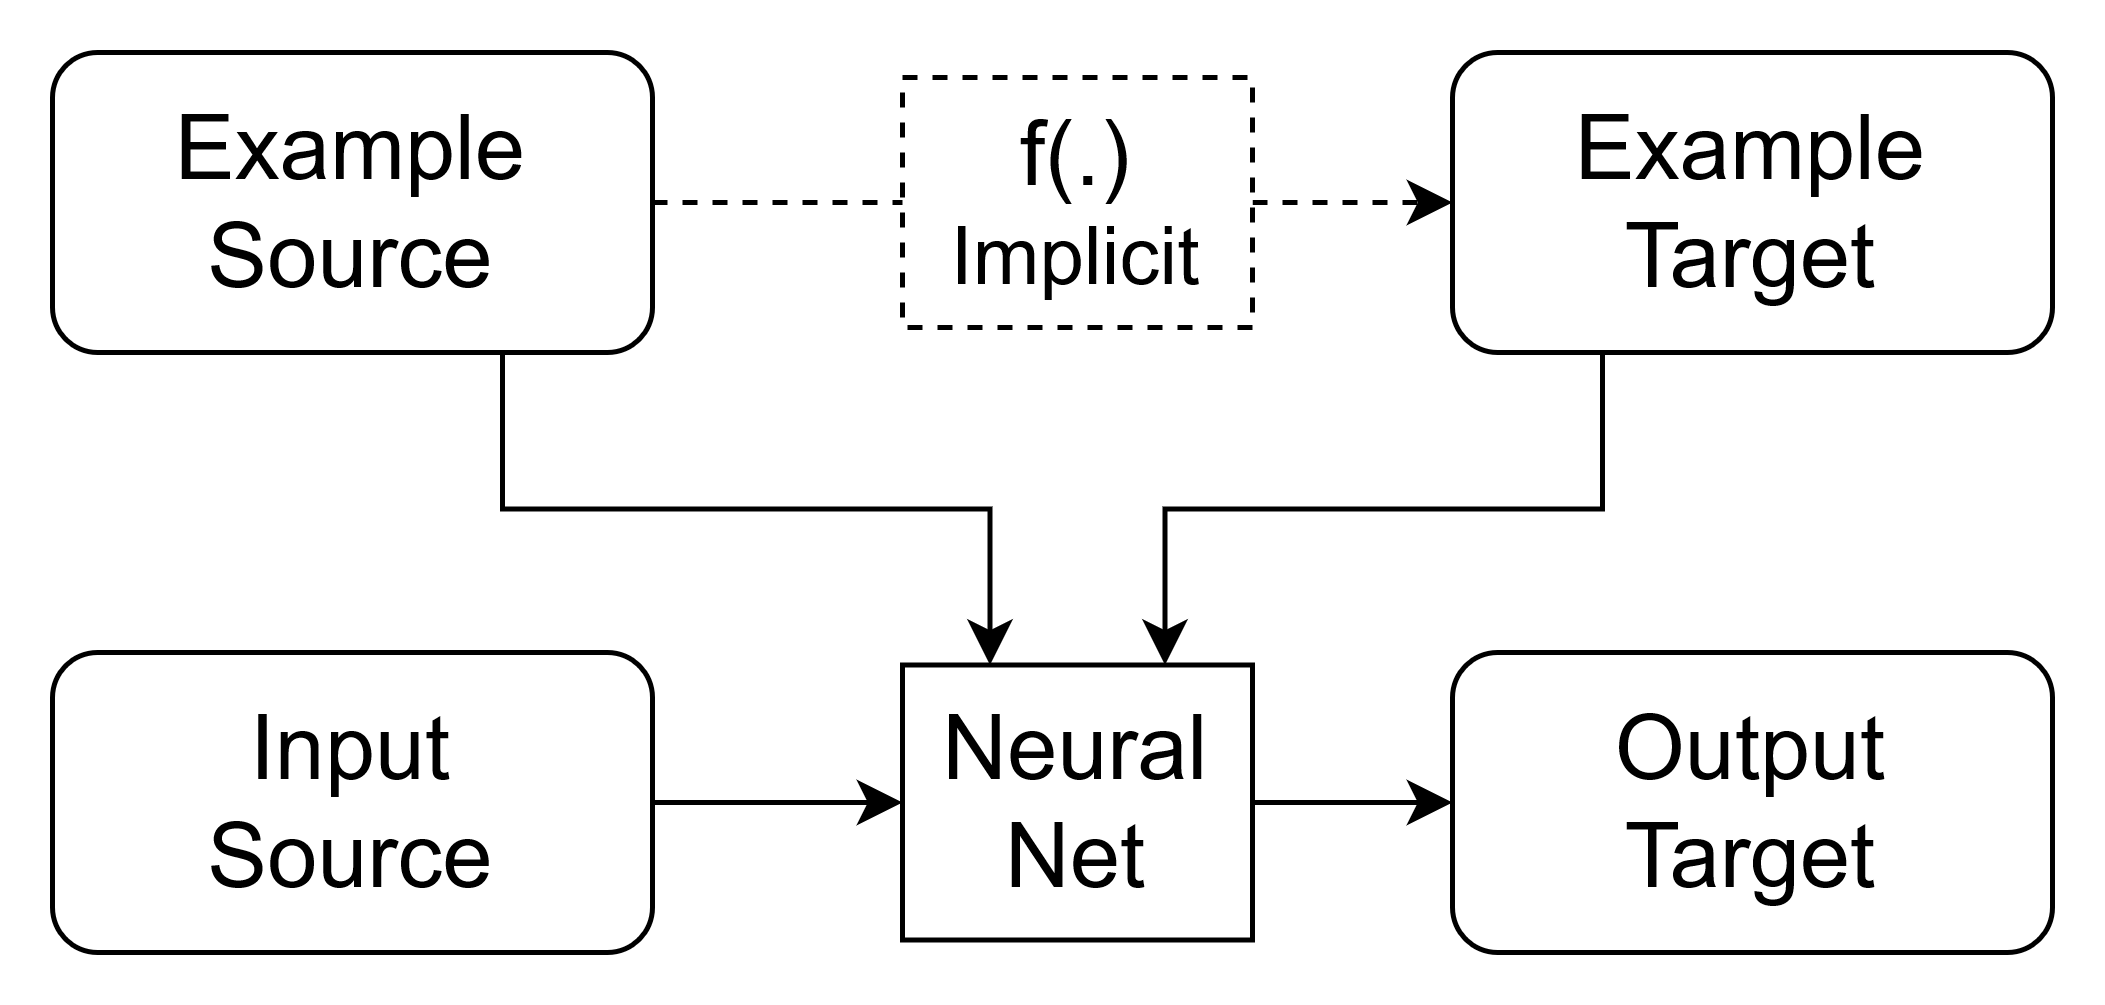

The diagram above was exported from draw.io. Its source (the exported page's mxGraphModel, read from the mxfile embedded in the PNG):
<mxGraphModel dx="1434" dy="746" grid="1" gridSize="10" guides="1" tooltips="1" connect="1" arrows="1" fold="1" page="1" pageScale="1" pageWidth="850" pageHeight="1100" math="0" shadow="0">
  <root>
    <mxCell id="0" />
    <mxCell id="1" parent="0" />
    <mxCell id="SA67e6thNQa_9u45IwuT-11" style="edgeStyle=orthogonalEdgeStyle;rounded=0;orthogonalLoop=1;jettySize=auto;html=1;exitX=0.75;exitY=1;exitDx=0;exitDy=0;entryX=0.25;entryY=0;entryDx=0;entryDy=0;" edge="1" parent="1" source="SA67e6thNQa_9u45IwuT-1" target="SA67e6thNQa_9u45IwuT-9">
      <mxGeometry relative="1" as="geometry" />
    </mxCell>
    <mxCell id="SA67e6thNQa_9u45IwuT-1" value="&lt;font style=&quot;font-size: 18px;&quot;&gt;Example Source&lt;/font&gt;" style="rounded=1;whiteSpace=wrap;html=1;" vertex="1" parent="1">
      <mxGeometry x="160" y="160" width="120" height="60" as="geometry" />
    </mxCell>
    <mxCell id="SA67e6thNQa_9u45IwuT-12" style="edgeStyle=orthogonalEdgeStyle;rounded=0;orthogonalLoop=1;jettySize=auto;html=1;exitX=0.25;exitY=1;exitDx=0;exitDy=0;entryX=0.75;entryY=0;entryDx=0;entryDy=0;" edge="1" parent="1" source="SA67e6thNQa_9u45IwuT-2" target="SA67e6thNQa_9u45IwuT-9">
      <mxGeometry relative="1" as="geometry" />
    </mxCell>
    <mxCell id="SA67e6thNQa_9u45IwuT-2" value="&lt;font style=&quot;font-size: 18px;&quot;&gt;Example Target&lt;/font&gt;" style="rounded=1;whiteSpace=wrap;html=1;" vertex="1" parent="1">
      <mxGeometry x="440" y="160" width="120" height="60" as="geometry" />
    </mxCell>
    <mxCell id="SA67e6thNQa_9u45IwuT-6" style="edgeStyle=orthogonalEdgeStyle;rounded=0;orthogonalLoop=1;jettySize=auto;html=1;exitX=1;exitY=0.5;exitDx=0;exitDy=0;entryX=0;entryY=0.5;entryDx=0;entryDy=0;dashed=1;" edge="1" parent="1" source="SA67e6thNQa_9u45IwuT-3" target="SA67e6thNQa_9u45IwuT-2">
      <mxGeometry relative="1" as="geometry" />
    </mxCell>
    <mxCell id="SA67e6thNQa_9u45IwuT-3" value="&lt;div&gt;&lt;font style=&quot;font-size: 18px;&quot;&gt;f(.)&lt;br&gt;&lt;/font&gt;&lt;/div&gt;&lt;div&gt;&lt;font size=&quot;3&quot;&gt;Implicit&lt;/font&gt;&lt;/div&gt;" style="rounded=0;whiteSpace=wrap;html=1;dashed=1;" vertex="1" parent="1">
      <mxGeometry x="330" y="165" width="70" height="50" as="geometry" />
    </mxCell>
    <mxCell id="SA67e6thNQa_9u45IwuT-4" value="" style="endArrow=none;html=1;rounded=0;exitX=1;exitY=0.5;exitDx=0;exitDy=0;entryX=0;entryY=0.5;entryDx=0;entryDy=0;dashed=1;" edge="1" parent="1" source="SA67e6thNQa_9u45IwuT-1" target="SA67e6thNQa_9u45IwuT-3">
      <mxGeometry width="50" height="50" relative="1" as="geometry">
        <mxPoint x="400" y="410" as="sourcePoint" />
        <mxPoint x="450" y="360" as="targetPoint" />
      </mxGeometry>
    </mxCell>
    <mxCell id="SA67e6thNQa_9u45IwuT-13" style="edgeStyle=orthogonalEdgeStyle;rounded=0;orthogonalLoop=1;jettySize=auto;html=1;exitX=1;exitY=0.5;exitDx=0;exitDy=0;entryX=0;entryY=0.5;entryDx=0;entryDy=0;" edge="1" parent="1" source="SA67e6thNQa_9u45IwuT-7" target="SA67e6thNQa_9u45IwuT-9">
      <mxGeometry relative="1" as="geometry" />
    </mxCell>
    <mxCell id="SA67e6thNQa_9u45IwuT-7" value="&lt;div&gt;&lt;font style=&quot;font-size: 18px;&quot;&gt;Input&lt;/font&gt;&lt;/div&gt;&lt;div&gt;&lt;font style=&quot;font-size: 18px;&quot;&gt;Source&lt;/font&gt;&lt;/div&gt;" style="rounded=1;whiteSpace=wrap;html=1;" vertex="1" parent="1">
      <mxGeometry x="160" y="280" width="120" height="60" as="geometry" />
    </mxCell>
    <mxCell id="SA67e6thNQa_9u45IwuT-15" style="edgeStyle=orthogonalEdgeStyle;rounded=0;orthogonalLoop=1;jettySize=auto;html=1;exitX=1;exitY=0.5;exitDx=0;exitDy=0;" edge="1" parent="1" source="SA67e6thNQa_9u45IwuT-9" target="SA67e6thNQa_9u45IwuT-14">
      <mxGeometry relative="1" as="geometry" />
    </mxCell>
    <mxCell id="SA67e6thNQa_9u45IwuT-9" value="&lt;font style=&quot;font-size: 18px;&quot;&gt;Neural Net&lt;/font&gt;" style="rounded=0;whiteSpace=wrap;html=1;" vertex="1" parent="1">
      <mxGeometry x="330" y="282.5" width="70" height="55" as="geometry" />
    </mxCell>
    <mxCell id="SA67e6thNQa_9u45IwuT-14" value="&lt;div&gt;&lt;font style=&quot;font-size: 18px;&quot;&gt;Output&lt;/font&gt;&lt;/div&gt;&lt;div&gt;&lt;font style=&quot;font-size: 18px;&quot;&gt;Target&lt;/font&gt;&lt;/div&gt;" style="rounded=1;whiteSpace=wrap;html=1;" vertex="1" parent="1">
      <mxGeometry x="440" y="280" width="120" height="60" as="geometry" />
    </mxCell>
  </root>
</mxGraphModel>